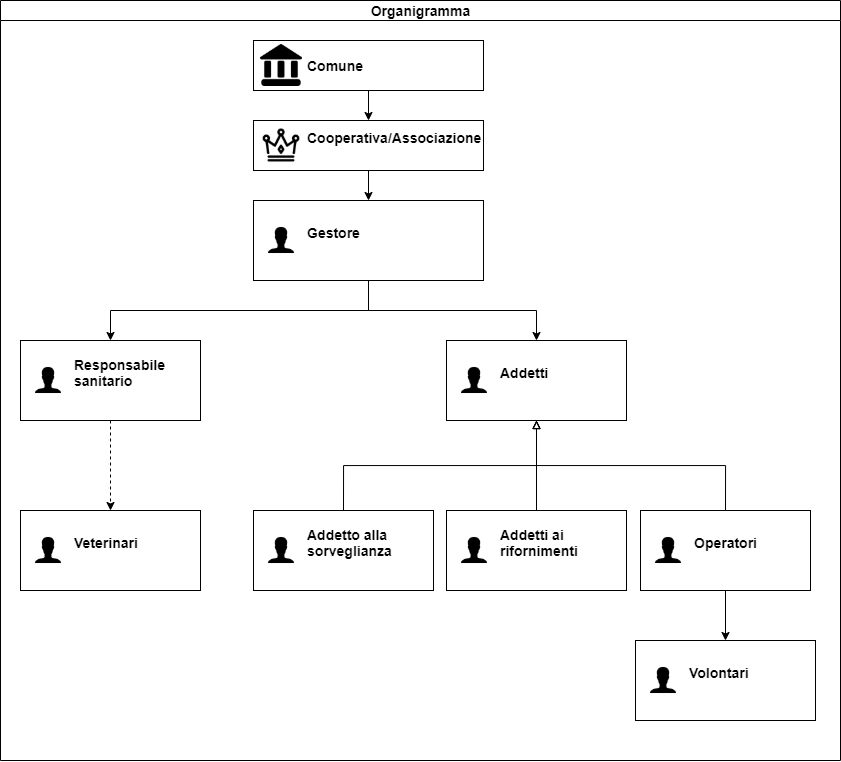

The diagram above was exported from draw.io. Its source (the exported page's mxGraphModel, read from the mxfile embedded in the PNG):
<mxGraphModel dx="1168" dy="800" grid="1" gridSize="10" guides="1" tooltips="1" connect="1" arrows="1" fold="1" page="1" pageScale="1" pageWidth="827" pageHeight="1169" math="0" shadow="0">
  <root>
    <mxCell id="0" />
    <mxCell id="1" parent="0" />
    <mxCell id="dNxyNK7c78bLwvsdeMH5-11" value="Organigramma" style="swimlane;html=1;startSize=20;horizontal=1;containerType=tree;glass=0;fontStyle=1;fontSize=14;" parent="1" vertex="1">
      <mxGeometry x="20" y="20" width="840" height="760" as="geometry" />
    </mxCell>
    <mxCell id="hyoblfp7jGifgtHz8fEO-13" style="edgeStyle=orthogonalEdgeStyle;rounded=0;orthogonalLoop=1;jettySize=auto;html=1;entryX=0.5;entryY=0;entryDx=0;entryDy=0;exitX=0.5;exitY=1;exitDx=0;exitDy=0;fontStyle=1;fontSize=14;" parent="dNxyNK7c78bLwvsdeMH5-11" source="hyoblfp7jGifgtHz8fEO-1" target="hyoblfp7jGifgtHz8fEO-3" edge="1">
      <mxGeometry relative="1" as="geometry" />
    </mxCell>
    <mxCell id="hyoblfp7jGifgtHz8fEO-14" style="edgeStyle=orthogonalEdgeStyle;rounded=0;orthogonalLoop=1;jettySize=auto;html=1;entryX=0.5;entryY=0;entryDx=0;entryDy=0;exitX=0.5;exitY=1;exitDx=0;exitDy=0;fontStyle=1;fontSize=14;" parent="dNxyNK7c78bLwvsdeMH5-11" source="hyoblfp7jGifgtHz8fEO-3" target="hyoblfp7jGifgtHz8fEO-4" edge="1">
      <mxGeometry relative="1" as="geometry" />
    </mxCell>
    <mxCell id="hyoblfp7jGifgtHz8fEO-15" style="edgeStyle=orthogonalEdgeStyle;rounded=0;orthogonalLoop=1;jettySize=auto;html=1;exitX=0.5;exitY=1;exitDx=0;exitDy=0;fontStyle=1;fontSize=14;" parent="dNxyNK7c78bLwvsdeMH5-11" source="hyoblfp7jGifgtHz8fEO-3" target="hyoblfp7jGifgtHz8fEO-6" edge="1">
      <mxGeometry relative="1" as="geometry" />
    </mxCell>
    <UserObject label="%name%&lt;br style=&quot;font-size: 14px;&quot;&gt;&lt;i style=&quot;color: gray; font-size: 14px;&quot;&gt;%position%&lt;/i&gt;&lt;br style=&quot;font-size: 14px;&quot;&gt;" name="Cooperativa/Associazione" position="" location="" email="" placeholders="1" id="hyoblfp7jGifgtHz8fEO-1">
      <mxCell style="label;image=https://cdn1.iconfinder.com/data/icons/birthday-58/32/Icon-Extra-03-512.png;whiteSpace=wrap;html=1;rounded=0;glass=0;treeMoving=1;treeFolding=1;fontStyle=1;fontSize=14;" parent="dNxyNK7c78bLwvsdeMH5-11" vertex="1">
        <mxGeometry x="253" y="120" width="230" height="50" as="geometry" />
      </mxCell>
    </UserObject>
    <mxCell id="hyoblfp7jGifgtHz8fEO-11" style="edgeStyle=orthogonalEdgeStyle;rounded=0;orthogonalLoop=1;jettySize=auto;html=1;exitX=0.5;exitY=1;exitDx=0;exitDy=0;fontStyle=1;fontSize=14;" parent="dNxyNK7c78bLwvsdeMH5-11" source="SI5YxRaoigRNTFvIh4I7-1" target="hyoblfp7jGifgtHz8fEO-1" edge="1">
      <mxGeometry relative="1" as="geometry" />
    </mxCell>
    <UserObject label="Comune&lt;br style=&quot;font-size: 14px;&quot;&gt;" name="Comune" position="" location="" email="" id="SI5YxRaoigRNTFvIh4I7-1">
      <mxCell style="label;image=https://cdn4.iconfinder.com/data/icons/business-solid-24/30/work-business-solid-legal-house-512.png;whiteSpace=wrap;html=1;rounded=0;glass=0;treeMoving=1;treeFolding=1;fontStyle=1;fontSize=14;" parent="dNxyNK7c78bLwvsdeMH5-11" vertex="1">
        <mxGeometry x="253" y="40" width="230" height="50" as="geometry" />
      </mxCell>
    </UserObject>
    <UserObject label="%name%&lt;br style=&quot;font-size: 14px;&quot;&gt;&lt;i style=&quot;color: gray; font-size: 14px;&quot;&gt;%position%&lt;/i&gt;&lt;br style=&quot;font-size: 14px;&quot;&gt;" name="Gestore" position="" location="" email="" placeholders="1" id="hyoblfp7jGifgtHz8fEO-3">
      <mxCell style="label;image=https://cdn4.iconfinder.com/data/icons/ionicons/512/icon-ios7-person-512.png;whiteSpace=wrap;html=1;rounded=0;glass=0;treeFolding=1;treeMoving=1;fontStyle=1;fontSize=14;" parent="dNxyNK7c78bLwvsdeMH5-11" vertex="1">
        <mxGeometry x="253" y="200" width="230" height="80" as="geometry" />
      </mxCell>
    </UserObject>
    <mxCell id="PapzhNqqhgkhNkWKyq27-25" style="edgeStyle=orthogonalEdgeStyle;rounded=0;orthogonalLoop=1;jettySize=auto;html=1;exitX=0.5;exitY=0;exitDx=0;exitDy=0;entryX=0.5;entryY=1;entryDx=0;entryDy=0;startArrow=none;startFill=0;endArrow=block;endFill=0;fontStyle=1;fontSize=14;" parent="dNxyNK7c78bLwvsdeMH5-11" source="hyoblfp7jGifgtHz8fEO-7" target="hyoblfp7jGifgtHz8fEO-6" edge="1">
      <mxGeometry relative="1" as="geometry" />
    </mxCell>
    <UserObject label="%name%&lt;br style=&quot;font-size: 14px;&quot;&gt;&lt;i style=&quot;color: gray; font-size: 14px;&quot;&gt;%position%&lt;/i&gt;&lt;br style=&quot;font-size: 14px;&quot;&gt;" name="Addetto alla sorveglianza" position="" location="" email="" placeholders="1" id="hyoblfp7jGifgtHz8fEO-7">
      <mxCell style="label;image=https://cdn4.iconfinder.com/data/icons/ionicons/512/icon-ios7-person-512.png;whiteSpace=wrap;html=1;rounded=0;glass=0;treeFolding=1;treeMoving=1;fontStyle=1;fontSize=14;" parent="dNxyNK7c78bLwvsdeMH5-11" vertex="1">
        <mxGeometry x="253" y="510" width="180" height="80" as="geometry" />
      </mxCell>
    </UserObject>
    <UserObject label="%name%&lt;br style=&quot;font-size: 14px;&quot;&gt;&lt;i style=&quot;color: gray; font-size: 14px;&quot;&gt;%position%&lt;/i&gt;&lt;br style=&quot;font-size: 14px;&quot;&gt;" name="Addetti" position="" location="" email="" placeholders="1" id="hyoblfp7jGifgtHz8fEO-6">
      <mxCell style="label;image=https://cdn4.iconfinder.com/data/icons/ionicons/512/icon-ios7-person-512.png;whiteSpace=wrap;html=1;rounded=0;glass=0;treeFolding=1;treeMoving=1;fontStyle=1;fontSize=14;" parent="dNxyNK7c78bLwvsdeMH5-11" vertex="1">
        <mxGeometry x="446" y="340" width="180" height="80" as="geometry" />
      </mxCell>
    </UserObject>
    <mxCell id="PapzhNqqhgkhNkWKyq27-24" style="edgeStyle=orthogonalEdgeStyle;rounded=0;orthogonalLoop=1;jettySize=auto;html=1;exitX=0.5;exitY=0;exitDx=0;exitDy=0;startArrow=none;startFill=0;endArrow=block;endFill=0;fontStyle=1;fontSize=14;" parent="dNxyNK7c78bLwvsdeMH5-11" source="hyoblfp7jGifgtHz8fEO-5" target="hyoblfp7jGifgtHz8fEO-6" edge="1">
      <mxGeometry relative="1" as="geometry" />
    </mxCell>
    <UserObject label="%name%&lt;br style=&quot;font-size: 14px;&quot;&gt;&lt;i style=&quot;color: gray; font-size: 14px;&quot;&gt;%position%&lt;/i&gt;&lt;br style=&quot;font-size: 14px;&quot;&gt;" name="Addetti ai rifornimenti" position="" location="" email="" placeholders="1" id="hyoblfp7jGifgtHz8fEO-5">
      <mxCell style="label;image=https://cdn4.iconfinder.com/data/icons/ionicons/512/icon-ios7-person-512.png;whiteSpace=wrap;html=1;rounded=0;glass=0;treeFolding=1;treeMoving=1;fontStyle=1;fontSize=14;" parent="dNxyNK7c78bLwvsdeMH5-11" vertex="1">
        <mxGeometry x="446" y="510" width="180" height="80" as="geometry" />
      </mxCell>
    </UserObject>
    <mxCell id="hyoblfp7jGifgtHz8fEO-17" style="edgeStyle=orthogonalEdgeStyle;rounded=0;orthogonalLoop=1;jettySize=auto;html=1;exitX=0.5;exitY=1;exitDx=0;exitDy=0;dashed=1;fontStyle=1;fontSize=14;" parent="dNxyNK7c78bLwvsdeMH5-11" source="hyoblfp7jGifgtHz8fEO-4" target="hyoblfp7jGifgtHz8fEO-16" edge="1">
      <mxGeometry relative="1" as="geometry" />
    </mxCell>
    <UserObject label="%name%&lt;br style=&quot;font-size: 14px;&quot;&gt;&lt;i style=&quot;color: gray; font-size: 14px;&quot;&gt;%position%&lt;/i&gt;&lt;br style=&quot;font-size: 14px;&quot;&gt;" name="Responsabile sanitario" position="" location="" email="" placeholders="1" id="hyoblfp7jGifgtHz8fEO-4">
      <mxCell style="label;image=https://cdn4.iconfinder.com/data/icons/ionicons/512/icon-ios7-person-512.png;whiteSpace=wrap;html=1;rounded=0;glass=0;treeFolding=1;treeMoving=1;fontStyle=1;fontSize=14;" parent="dNxyNK7c78bLwvsdeMH5-11" vertex="1">
        <mxGeometry x="20" y="340" width="180" height="80" as="geometry" />
      </mxCell>
    </UserObject>
    <UserObject label="%name%&lt;br style=&quot;font-size: 14px;&quot;&gt;&lt;i style=&quot;color: gray; font-size: 14px;&quot;&gt;%position%&lt;/i&gt;&lt;br style=&quot;font-size: 14px;&quot;&gt;" name="Veterinari" position="" location="" email="" placeholders="1" id="hyoblfp7jGifgtHz8fEO-16">
      <mxCell style="label;image=https://cdn4.iconfinder.com/data/icons/ionicons/512/icon-ios7-person-512.png;whiteSpace=wrap;html=1;rounded=0;glass=0;treeFolding=1;treeMoving=1;fontStyle=1;fontSize=14;" parent="dNxyNK7c78bLwvsdeMH5-11" vertex="1">
        <mxGeometry x="20" y="510" width="180" height="80" as="geometry" />
      </mxCell>
    </UserObject>
    <mxCell id="PapzhNqqhgkhNkWKyq27-26" style="edgeStyle=orthogonalEdgeStyle;rounded=0;orthogonalLoop=1;jettySize=auto;html=1;exitX=0.5;exitY=0;exitDx=0;exitDy=0;entryX=0.5;entryY=1;entryDx=0;entryDy=0;startArrow=none;startFill=0;endArrow=block;endFill=0;fontStyle=1;fontSize=14;" parent="dNxyNK7c78bLwvsdeMH5-11" source="hyoblfp7jGifgtHz8fEO-21" target="hyoblfp7jGifgtHz8fEO-6" edge="1">
      <mxGeometry relative="1" as="geometry">
        <mxPoint x="733" y="510.0000000000002" as="sourcePoint" />
      </mxGeometry>
    </mxCell>
    <mxCell id="PapzhNqqhgkhNkWKyq27-27" style="edgeStyle=orthogonalEdgeStyle;rounded=0;orthogonalLoop=1;jettySize=auto;html=1;startArrow=none;startFill=0;endArrow=classic;endFill=1;fontStyle=1;fontSize=14;" parent="dNxyNK7c78bLwvsdeMH5-11" source="hyoblfp7jGifgtHz8fEO-21" target="hyoblfp7jGifgtHz8fEO-8" edge="1">
      <mxGeometry relative="1" as="geometry">
        <mxPoint x="733" y="649.9999999999998" as="targetPoint" />
        <mxPoint x="733" y="590.0000000000002" as="sourcePoint" />
      </mxGeometry>
    </mxCell>
    <UserObject label="%name%&lt;br style=&quot;font-size: 14px;&quot;&gt;&lt;i style=&quot;color: gray; font-size: 14px;&quot;&gt;%position%&lt;/i&gt;&lt;br style=&quot;font-size: 14px;&quot;&gt;" name="Operatori" position="" location="" email="" placeholders="1" id="hyoblfp7jGifgtHz8fEO-21">
      <mxCell style="label;image=https://cdn4.iconfinder.com/data/icons/ionicons/512/icon-ios7-person-512.png;whiteSpace=wrap;html=1;rounded=0;glass=0;treeFolding=1;treeMoving=1;fontStyle=1;fontSize=14;" parent="dNxyNK7c78bLwvsdeMH5-11" vertex="1">
        <mxGeometry x="640" y="510" width="170" height="80" as="geometry" />
      </mxCell>
    </UserObject>
    <UserObject label="%name%&lt;br style=&quot;font-size: 14px;&quot;&gt;&lt;i style=&quot;color: gray; font-size: 14px;&quot;&gt;%position%&lt;/i&gt;&lt;br style=&quot;font-size: 14px;&quot;&gt;" name="Volontari" position="" location="" email="" placeholders="1" id="hyoblfp7jGifgtHz8fEO-8">
      <mxCell style="label;image=https://cdn4.iconfinder.com/data/icons/ionicons/512/icon-ios7-person-512.png;whiteSpace=wrap;html=1;rounded=0;glass=0;treeFolding=1;treeMoving=1;fontStyle=1;fontSize=14;" parent="dNxyNK7c78bLwvsdeMH5-11" vertex="1">
        <mxGeometry x="635" y="640" width="180" height="80" as="geometry" />
      </mxCell>
    </UserObject>
  </root>
</mxGraphModel>